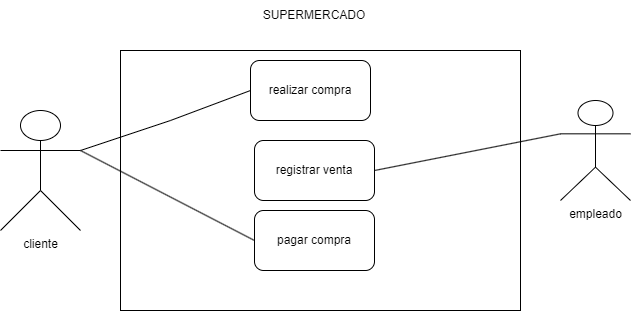

The diagram above was exported from draw.io. Its source (the exported page's mxGraphModel, read from the mxfile embedded in the PNG):
<mxGraphModel dx="2068" dy="2061" grid="1" gridSize="10" guides="1" tooltips="1" connect="1" arrows="1" fold="1" page="1" pageScale="1" pageWidth="827" pageHeight="1169" math="0" shadow="0">
  <root>
    <mxCell id="0" />
    <mxCell id="1" parent="0" />
    <mxCell id="vtgD-6ejHtIVNUA8L7TG-3" value="cliente" style="shape=umlActor;verticalLabelPosition=bottom;verticalAlign=top;html=1;outlineConnect=0;" parent="1" vertex="1">
      <mxGeometry x="40" y="-30" width="80" height="120" as="geometry" />
    </mxCell>
    <mxCell id="vtgD-6ejHtIVNUA8L7TG-4" value="" style="rounded=0;whiteSpace=wrap;html=1;" parent="1" vertex="1">
      <mxGeometry x="160" y="-90" width="400" height="260" as="geometry" />
    </mxCell>
    <mxCell id="vtgD-6ejHtIVNUA8L7TG-6" value="realizar compra" style="rounded=1;whiteSpace=wrap;html=1;" parent="1" vertex="1">
      <mxGeometry x="290" y="-80" width="120" height="60" as="geometry" />
    </mxCell>
    <mxCell id="ARnaP2sTIPCmjbgIb4ia-1" value="registrar venta" style="rounded=1;whiteSpace=wrap;html=1;" parent="1" vertex="1">
      <mxGeometry x="294" width="120" height="60" as="geometry" />
    </mxCell>
    <mxCell id="ARnaP2sTIPCmjbgIb4ia-2" value="" style="endArrow=none;html=1;rounded=0;entryX=0;entryY=0.5;entryDx=0;entryDy=0;exitX=1;exitY=0.3333333333333333;exitDx=0;exitDy=0;exitPerimeter=0;" parent="1" source="vtgD-6ejHtIVNUA8L7TG-3" target="vtgD-6ejHtIVNUA8L7TG-6" edge="1">
      <mxGeometry width="50" height="50" relative="1" as="geometry">
        <mxPoint x="90" y="-120" as="sourcePoint" />
        <mxPoint x="430" y="150" as="targetPoint" />
        <Array as="points">
          <mxPoint x="210" y="-20" />
        </Array>
      </mxGeometry>
    </mxCell>
    <mxCell id="ARnaP2sTIPCmjbgIb4ia-3" value="pagar compra" style="rounded=1;whiteSpace=wrap;html=1;" parent="1" vertex="1">
      <mxGeometry x="294" y="70" width="120" height="60" as="geometry" />
    </mxCell>
    <mxCell id="ARnaP2sTIPCmjbgIb4ia-4" value="" style="endArrow=none;html=1;rounded=0;exitX=1;exitY=0.3333333333333333;exitDx=0;exitDy=0;exitPerimeter=0;entryX=0;entryY=0.5;entryDx=0;entryDy=0;" parent="1" source="vtgD-6ejHtIVNUA8L7TG-3" target="ARnaP2sTIPCmjbgIb4ia-3" edge="1">
      <mxGeometry width="50" height="50" relative="1" as="geometry">
        <mxPoint x="380" y="200" as="sourcePoint" />
        <mxPoint x="430" y="150" as="targetPoint" />
      </mxGeometry>
    </mxCell>
    <mxCell id="ARnaP2sTIPCmjbgIb4ia-12" value="empleado" style="shape=umlActor;verticalLabelPosition=bottom;verticalAlign=top;html=1;outlineConnect=0;" parent="1" vertex="1">
      <mxGeometry x="600" y="-40" width="70" height="100" as="geometry" />
    </mxCell>
    <mxCell id="ARnaP2sTIPCmjbgIb4ia-15" value="" style="endArrow=none;html=1;rounded=0;entryX=0;entryY=0.3333333333333333;entryDx=0;entryDy=0;entryPerimeter=0;exitX=1;exitY=0.5;exitDx=0;exitDy=0;" parent="1" source="ARnaP2sTIPCmjbgIb4ia-1" target="ARnaP2sTIPCmjbgIb4ia-12" edge="1">
      <mxGeometry width="50" height="50" relative="1" as="geometry">
        <mxPoint x="410" y="175" as="sourcePoint" />
        <mxPoint x="640" y="160" as="targetPoint" />
      </mxGeometry>
    </mxCell>
    <mxCell id="QmBxJHh8c46xpHlB4mWy-4" value="SUPERMERCADO" style="text;html=1;strokeColor=none;fillColor=none;align=center;verticalAlign=middle;whiteSpace=wrap;rounded=0;" vertex="1" parent="1">
      <mxGeometry x="324" y="-140" width="60" height="30" as="geometry" />
    </mxCell>
  </root>
</mxGraphModel>